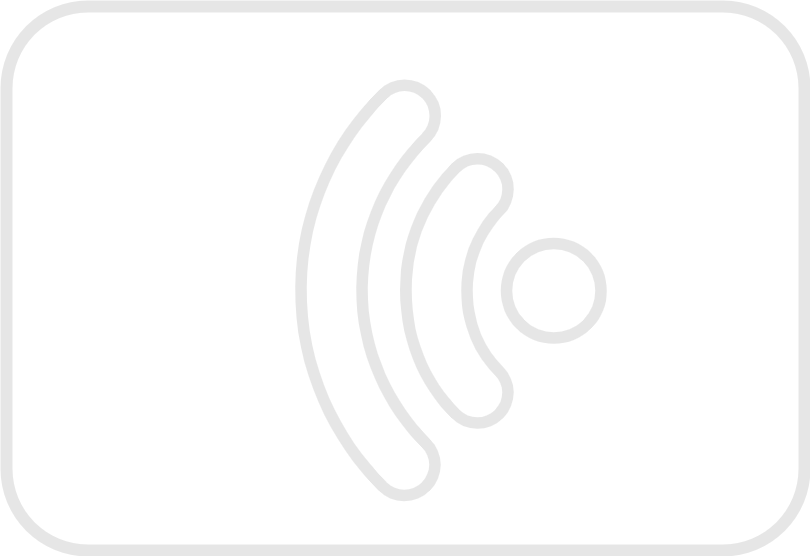

The diagram above was exported from draw.io. Its source (the exported page's mxGraphModel, read from the mxfile embedded in the PNG):
<mxGraphModel dx="1422" dy="706" grid="1" gridSize="10" guides="0" tooltips="1" connect="0" arrows="0" fold="1" page="1" pageScale="1" pageWidth="413" pageHeight="291" background="none" math="0" shadow="0">
  <root>
    <mxCell id="0" />
    <mxCell id="1" parent="0" />
    <mxCell id="Bk5ocHyc4t5ijux07sA4-2" value="" style="rounded=1;whiteSpace=wrap;html=1;fillColor=none;strokeWidth=12;strokeColor=#E6E6E6;" vertex="1" parent="1">
      <mxGeometry x="12" y="16" width="798" height="544" as="geometry" />
    </mxCell>
    <mxCell id="Bk5ocHyc4t5ijux07sA4-3" value="" style="sketch=0;pointerEvents=1;shadow=0;dashed=0;html=1;strokeColor=none;fillColor=#E6E6E6;aspect=fixed;labelPosition=center;verticalLabelPosition=bottom;verticalAlign=top;align=center;outlineConnect=0;shape=mxgraph.vvd.wi_fi;strokeWidth=5;rotation=-135;" vertex="1" parent="1">
      <mxGeometry x="250" y="140" width="320" height="320" as="geometry" />
    </mxCell>
  </root>
</mxGraphModel>